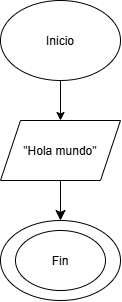

The diagram above was exported from draw.io. Its source (the exported page's mxGraphModel, read from the mxfile embedded in the PNG):
<mxGraphModel dx="691" dy="834" grid="1" gridSize="10" guides="1" tooltips="1" connect="1" arrows="1" fold="1" page="1" pageScale="1" pageWidth="827" pageHeight="1169" math="0" shadow="0">
  <root>
    <mxCell id="0" />
    <mxCell id="1" parent="0" />
    <mxCell id="tobzSp3FxC2uXAVBYiIY-3" edge="1" parent="1" source="tobzSp3FxC2uXAVBYiIY-2" style="edgeStyle=orthogonalEdgeStyle;rounded=0;orthogonalLoop=1;jettySize=auto;html=1;exitX=0.5;exitY=1;exitDx=0;exitDy=0;entryX=0.5;entryY=0;entryDx=0;entryDy=0;" target="uf5aNv7ISnmMsvKmYyVm-3">
      <mxGeometry relative="1" as="geometry">
        <mxPoint x="440" y="210" as="targetPoint" />
      </mxGeometry>
    </mxCell>
    <mxCell id="tobzSp3FxC2uXAVBYiIY-2" parent="1" style="ellipse;whiteSpace=wrap;html=1;shapeInside=1;" value="Inicio" vertex="1">
      <mxGeometry height="80" width="120" x="380" y="70" as="geometry" />
    </mxCell>
    <mxCell id="uf5aNv7ISnmMsvKmYyVm-1" parent="1" style="ellipse;whiteSpace=wrap;html=1;shapeInside=1;" value="" vertex="1">
      <mxGeometry height="80" width="120" x="380" y="290" as="geometry" />
    </mxCell>
    <mxCell id="uf5aNv7ISnmMsvKmYyVm-2" parent="1" style="ellipse;whiteSpace=wrap;html=1;shapeInside=1;" value="Fin" vertex="1">
      <mxGeometry height="60" width="90" x="395" y="300" as="geometry" />
    </mxCell>
    <mxCell id="uf5aNv7ISnmMsvKmYyVm-4" edge="1" parent="1" source="uf5aNv7ISnmMsvKmYyVm-3" style="edgeStyle=none;curved=1;rounded=0;orthogonalLoop=1;jettySize=auto;html=1;exitX=0.5;exitY=1;exitDx=0;exitDy=0;entryX=0.5;entryY=0;entryDx=0;entryDy=0;fontSize=12;startSize=8;endSize=8;" target="uf5aNv7ISnmMsvKmYyVm-1">
      <mxGeometry relative="1" as="geometry" />
    </mxCell>
    <mxCell id="uf5aNv7ISnmMsvKmYyVm-3" parent="1" style="shape=parallelogram;perimeter=parallelogramPerimeter;whiteSpace=wrap;html=1;shapeInside=1;fixedSize=1;" value="&quot;Hola mundo&quot;" vertex="1">
      <mxGeometry height="60" width="120" x="380" y="190" as="geometry" />
    </mxCell>
  </root>
</mxGraphModel>